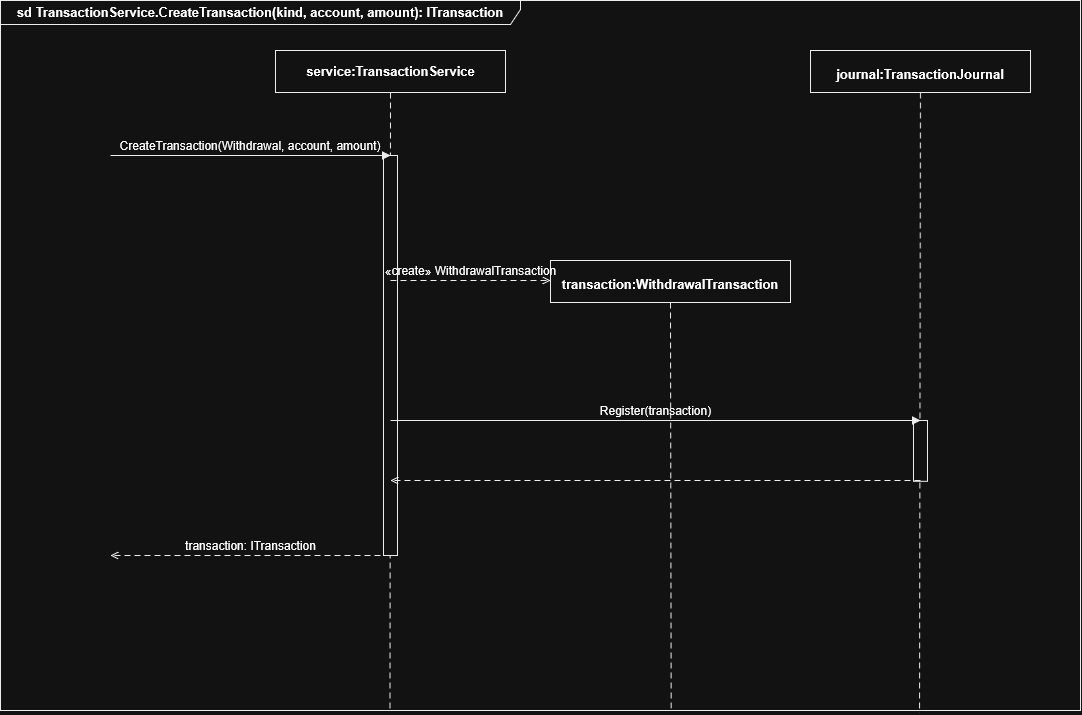

The diagram above was exported from draw.io. Its source (the exported page's mxGraphModel, read from the mxfile embedded in the PNG):
<mxGraphModel dx="1113" dy="1007" grid="1" gridSize="10" guides="1" tooltips="1" connect="1" arrows="1" fold="1" page="1" pageScale="1" pageWidth="827" pageHeight="1169" math="0" shadow="0">
  <root>
    <mxCell id="0" />
    <mxCell id="1" parent="0" />
    <mxCell id="A8vIsKTMKM_chCNGopqZ-1" parent="1" style="shape=umlFrame;whiteSpace=wrap;html=1;pointerEvents=0;width=520;height=24;fontStyle=1;fontSize=13;fillColor=none;strokeColor=#000000;strokeWidth=1;" value="sd TransactionService.CreateTransaction(kind, account, amount): ITransaction" vertex="1">
      <mxGeometry height="710" width="1080" x="20" y="20" as="geometry" />
    </mxCell>
    <mxCell id="A8vIsKTMKM_chCNGopqZ-5" parent="1" style="rounded=0;whiteSpace=wrap;html=1;fillColor=#ffffff;strokeColor=#000000;strokeWidth=1;" value="" vertex="1">
      <mxGeometry height="42" width="230" x="295" y="70" as="geometry" />
    </mxCell>
    <mxCell id="A8vIsKTMKM_chCNGopqZ-6" parent="1" style="text;html=1;strokeColor=none;fillColor=none;verticalAlign=middle;whiteSpace=wrap;rounded=0;fontSize=13;fontFamily=Arial;align=center;fontStyle=1;" value="service:TransactionService" vertex="1">
      <mxGeometry height="23.400000000000002" width="244.94" x="287.53" y="79.3" as="geometry" />
    </mxCell>
    <mxCell id="A8vIsKTMKM_chCNGopqZ-7" edge="1" parent="1" source="A8vIsKTMKM_chCNGopqZ-5" style="edgeStyle=none;rounded=0;orthogonalLoop=1;jettySize=auto;html=1;strokeColor=#000000;strokeWidth=1;startArrow=none;startFill=0;endArrow=none;endFill=0;dashed=1;dashPattern=6 4;exitX=0.5;exitY=1;exitDx=0;exitDy=0;" value="">
      <mxGeometry relative="1" as="geometry">
        <mxPoint x="409.5" y="172" as="sourcePoint" />
        <mxPoint x="409.5" y="730" as="targetPoint" />
      </mxGeometry>
    </mxCell>
    <mxCell id="A8vIsKTMKM_chCNGopqZ-8" parent="1" style="rounded=0;whiteSpace=wrap;html=1;fillColor=#ffffff;strokeColor=#000000;strokeWidth=1;" value="" vertex="1">
      <mxGeometry height="42" width="220" x="830" y="70" as="geometry" />
    </mxCell>
    <mxCell id="A8vIsKTMKM_chCNGopqZ-9" parent="1" style="text;html=1;strokeColor=none;fillColor=none;verticalAlign=middle;whiteSpace=wrap;rounded=0;fontSize=13;fontFamily=Arial;align=center;fontStyle=1;" value="journal:TransactionJournal" vertex="1">
      <mxGeometry height="23.400000000000002" width="180" x="850" y="82.05" as="geometry" />
    </mxCell>
    <mxCell id="A8vIsKTMKM_chCNGopqZ-10" edge="1" parent="1" style="edgeStyle=none;rounded=0;orthogonalLoop=1;jettySize=auto;html=1;strokeColor=#000000;strokeWidth=1;startArrow=none;startFill=0;endArrow=none;endFill=0;dashed=1;dashPattern=6 4;entryX=0.851;entryY=1.003;entryDx=0;entryDy=0;entryPerimeter=0;" target="A8vIsKTMKM_chCNGopqZ-1" value="">
      <mxGeometry relative="1" as="geometry">
        <mxPoint x="940" y="112" as="sourcePoint" />
        <mxPoint x="940" y="740" as="targetPoint" />
      </mxGeometry>
    </mxCell>
    <mxCell id="A8vIsKTMKM_chCNGopqZ-11" parent="1" style="rounded=0;whiteSpace=wrap;html=1;fillColor=#ffffff;strokeColor=#000000;strokeWidth=1;" value="" vertex="1">
      <mxGeometry height="400" width="14" x="403" y="175" as="geometry" />
    </mxCell>
    <mxCell id="A8vIsKTMKM_chCNGopqZ-12" edge="1" parent="1" style="edgeStyle=none;rounded=0;orthogonalLoop=1;jettySize=auto;html=1;strokeColor=#000000;strokeWidth=1;startArrow=none;startFill=0;endArrow=block;endFill=1;" value="">
      <mxGeometry relative="1" as="geometry">
        <mxPoint x="130" y="175" as="sourcePoint" />
        <mxPoint x="410" y="175" as="targetPoint" />
      </mxGeometry>
    </mxCell>
    <mxCell id="A8vIsKTMKM_chCNGopqZ-13" parent="1" style="text;html=1;strokeColor=none;fillColor=none;verticalAlign=middle;whiteSpace=wrap;rounded=0;fontSize=12;fontFamily=Arial;align=center;" value="CreateTransaction(Withdrawal, account, amount)" vertex="1">
      <mxGeometry height="21.6" width="402.44" x="68.78" y="154.2" as="geometry" />
    </mxCell>
    <mxCell id="A8vIsKTMKM_chCNGopqZ-14" parent="1" style="rounded=0;whiteSpace=wrap;html=1;fillColor=#ffffff;strokeColor=#000000;strokeWidth=1;" value="" vertex="1">
      <mxGeometry height="42" width="240" x="570" y="280" as="geometry" />
    </mxCell>
    <mxCell id="A8vIsKTMKM_chCNGopqZ-15" parent="1" style="text;html=1;strokeColor=none;fillColor=none;verticalAlign=middle;whiteSpace=wrap;rounded=0;fontSize=13;fontFamily=Arial;align=center;fontStyle=1;" value="transaction:WithdrawalTransaction" vertex="1">
      <mxGeometry height="23.400000000000002" width="302.27" x="538.865" y="292.05" as="geometry" />
    </mxCell>
    <mxCell id="A8vIsKTMKM_chCNGopqZ-16" edge="1" parent="1" style="edgeStyle=none;rounded=0;orthogonalLoop=1;jettySize=auto;html=1;strokeColor=#000000;strokeWidth=1;startArrow=none;startFill=0;endArrow=none;endFill=0;dashed=1;dashPattern=6 4;entryX=0.621;entryY=0.997;entryDx=0;entryDy=0;entryPerimeter=0;" target="A8vIsKTMKM_chCNGopqZ-1" value="">
      <mxGeometry relative="1" as="geometry">
        <mxPoint x="690" y="322" as="sourcePoint" />
        <mxPoint x="690" y="670" as="targetPoint" />
      </mxGeometry>
    </mxCell>
    <mxCell id="A8vIsKTMKM_chCNGopqZ-17" edge="1" parent="1" style="edgeStyle=none;rounded=0;orthogonalLoop=1;jettySize=auto;html=1;strokeColor=#000000;strokeWidth=1;startArrow=none;startFill=0;endArrow=open;endFill=0;dashed=1;dashPattern=6 4;" value="">
      <mxGeometry relative="1" as="geometry">
        <mxPoint x="410" y="300" as="sourcePoint" />
        <mxPoint x="570" y="300" as="targetPoint" />
      </mxGeometry>
    </mxCell>
    <mxCell id="A8vIsKTMKM_chCNGopqZ-18" parent="1" style="text;html=1;strokeColor=none;fillColor=none;verticalAlign=middle;whiteSpace=wrap;rounded=0;fontSize=12;fontFamily=Arial;align=center;" value="«create» WithdrawalTransaction" vertex="1">
      <mxGeometry height="21.6" width="296.6" x="341.7" y="279.2" as="geometry" />
    </mxCell>
    <mxCell id="A8vIsKTMKM_chCNGopqZ-22" parent="1" style="rounded=0;whiteSpace=wrap;html=1;fillColor=#ffffff;strokeColor=#000000;strokeWidth=1;" value="" vertex="1">
      <mxGeometry height="60.8" width="14" x="933" y="440" as="geometry" />
    </mxCell>
    <mxCell id="A8vIsKTMKM_chCNGopqZ-23" edge="1" parent="1" style="edgeStyle=none;rounded=0;orthogonalLoop=1;jettySize=auto;html=1;strokeColor=#000000;strokeWidth=1;startArrow=none;startFill=0;endArrow=block;endFill=1;" value="">
      <mxGeometry relative="1" as="geometry">
        <mxPoint x="410" y="440" as="sourcePoint" />
        <mxPoint x="940" y="440" as="targetPoint" />
      </mxGeometry>
    </mxCell>
    <mxCell id="A8vIsKTMKM_chCNGopqZ-24" parent="1" style="text;html=1;strokeColor=none;fillColor=none;verticalAlign=middle;whiteSpace=wrap;rounded=0;fontSize=12;fontFamily=Arial;align=center;" value="Register(transaction)" vertex="1">
      <mxGeometry height="21.6" width="228.56" x="560.72" y="419.2" as="geometry" />
    </mxCell>
    <mxCell id="A8vIsKTMKM_chCNGopqZ-25" edge="1" parent="1" style="edgeStyle=none;rounded=0;orthogonalLoop=1;jettySize=auto;html=1;strokeColor=#000000;strokeWidth=1;startArrow=none;startFill=0;endArrow=open;endFill=0;dashed=1;dashPattern=6 4;" value="">
      <mxGeometry relative="1" as="geometry">
        <mxPoint x="940" y="500" as="sourcePoint" />
        <mxPoint x="410" y="500" as="targetPoint" />
      </mxGeometry>
    </mxCell>
    <mxCell id="A8vIsKTMKM_chCNGopqZ-27" edge="1" parent="1" style="edgeStyle=none;rounded=0;orthogonalLoop=1;jettySize=auto;html=1;strokeColor=#000000;strokeWidth=1;startArrow=none;startFill=0;endArrow=open;endFill=0;dashed=1;dashPattern=6 4;" value="">
      <mxGeometry relative="1" as="geometry">
        <mxPoint x="410" y="575" as="sourcePoint" />
        <mxPoint x="130" y="575" as="targetPoint" />
      </mxGeometry>
    </mxCell>
    <mxCell id="A8vIsKTMKM_chCNGopqZ-28" parent="1" style="text;html=1;strokeColor=none;fillColor=none;verticalAlign=middle;whiteSpace=wrap;rounded=0;fontSize=12;fontFamily=Arial;align=center;" value="transaction: ITransaction" vertex="1">
      <mxGeometry height="21.6" width="221" x="159.5" y="554.2" as="geometry" />
    </mxCell>
  </root>
</mxGraphModel>